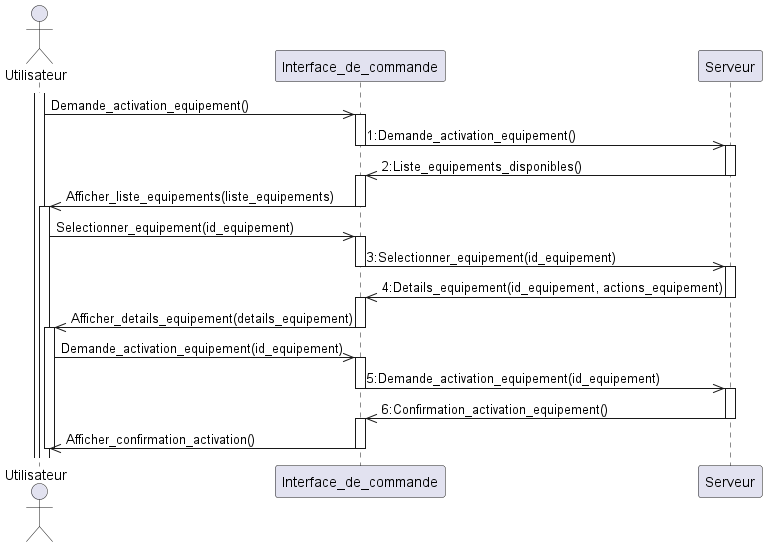

The diagram above was rendered by PlantUML. Its source (embedded in the PNG):
@startuml

actor Utilisateur
participant Interface_de_commande
participant Serveur

activate Utilisateur

Utilisateur->>Interface_de_commande: Demande_activation_equipement()

activate Interface_de_commande
Interface_de_commande->>Serveur: 1:Demande_activation_equipement()
deactivate Interface_de_commande

activate Serveur
Serveur->>Interface_de_commande: 2:Liste_equipements_disponibles()
deactivate Serveur

activate Interface_de_commande
Interface_de_commande->>Utilisateur: Afficher_liste_equipements(liste_equipements)
deactivate Interface_de_commande

activate Utilisateur
Utilisateur->>Interface_de_commande: Selectionner_equipement(id_equipement)

activate Interface_de_commande
Interface_de_commande->>Serveur: 3:Selectionner_equipement(id_equipement)
deactivate Interface_de_commande

activate Serveur
Serveur->>Interface_de_commande: 4:Details_equipement(id_equipement, actions_equipement)
deactivate Serveur

activate Interface_de_commande
Interface_de_commande->>Utilisateur: Afficher_details_equipement(details_equipement)
deactivate Interface_de_commande

activate Utilisateur
Utilisateur->>Interface_de_commande: Demande_activation_equipement(id_equipement)

activate Interface_de_commande
Interface_de_commande->>Serveur: 5:Demande_activation_equipement(id_equipement)
deactivate Interface_de_commande

activate Serveur
Serveur->>Interface_de_commande: 6:Confirmation_activation_equipement()
deactivate Serveur

activate Interface_de_commande
Interface_de_commande->>Utilisateur: Afficher_confirmation_activation()
deactivate Interface_de_commande

deactivate Utilisateur
@enduml